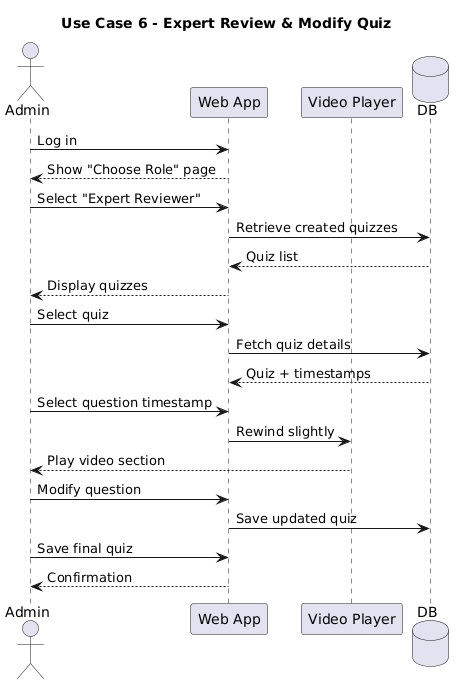

The diagram above was rendered by PlantUML. Its source (embedded in the PNG):
@startuml
title Use Case 6 - Expert Review & Modify Quiz

actor Admin
participant "Web App" as App
participant "Video Player" as VP
database DB

Admin -> App : Log in
App --> Admin : Show "Choose Role" page
Admin -> App : Select "Expert Reviewer"

App -> DB : Retrieve created quizzes
DB --> App : Quiz list
App --> Admin : Display quizzes

Admin -> App : Select quiz
App -> DB : Fetch quiz details
DB --> App : Quiz + timestamps

Admin -> App : Select question timestamp
App -> VP : Rewind slightly
VP --> Admin : Play video section

Admin -> App : Modify question
App -> DB : Save updated quiz

Admin -> App : Save final quiz
App --> Admin : Confirmation
@enduml